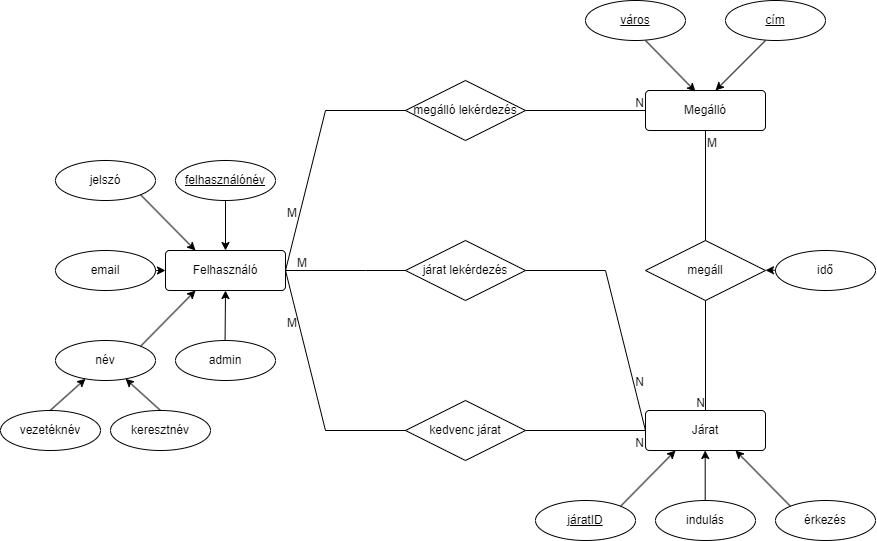

The diagram above was exported from draw.io. Its source (the exported page's mxGraphModel, read from the mxfile embedded in the PNG):
<mxGraphModel dx="2204" dy="754" grid="1" gridSize="10" guides="1" tooltips="1" connect="1" arrows="1" fold="1" page="1" pageScale="1" pageWidth="850" pageHeight="1100" math="0" shadow="0" extFonts="Permanent Marker^https://fonts.googleapis.com/css?family=Permanent+Marker">
  <root>
    <mxCell id="0" />
    <mxCell id="1" parent="0" />
    <mxCell id="ZN0X2aGqgqGj4jHzc1L0-4" value="Felhasználó" style="rounded=1;arcSize=10;whiteSpace=wrap;html=1;align=center;" parent="1" vertex="1">
      <mxGeometry x="120" y="300" width="120" height="40" as="geometry" />
    </mxCell>
    <mxCell id="ZN0X2aGqgqGj4jHzc1L0-6" value="név" style="ellipse;whiteSpace=wrap;html=1;align=center;" parent="1" vertex="1">
      <mxGeometry x="10" y="390" width="100" height="40" as="geometry" />
    </mxCell>
    <mxCell id="ZN0X2aGqgqGj4jHzc1L0-14" value="Járat" style="rounded=1;arcSize=10;whiteSpace=wrap;html=1;align=center;" parent="1" vertex="1">
      <mxGeometry x="600" y="460" width="120" height="40" as="geometry" />
    </mxCell>
    <mxCell id="ZN0X2aGqgqGj4jHzc1L0-15" value="Megálló" style="rounded=1;arcSize=10;whiteSpace=wrap;html=1;align=center;" parent="1" vertex="1">
      <mxGeometry x="600" y="140" width="120" height="40" as="geometry" />
    </mxCell>
    <mxCell id="ZN0X2aGqgqGj4jHzc1L0-18" value="indulás" style="ellipse;whiteSpace=wrap;html=1;align=center;" parent="1" vertex="1">
      <mxGeometry x="610" y="550" width="100" height="40" as="geometry" />
    </mxCell>
    <mxCell id="ZN0X2aGqgqGj4jHzc1L0-20" value="érkezés" style="ellipse;whiteSpace=wrap;html=1;align=center;" parent="1" vertex="1">
      <mxGeometry x="730" y="550" width="100" height="40" as="geometry" />
    </mxCell>
    <mxCell id="ZN0X2aGqgqGj4jHzc1L0-28" value="járatID" style="ellipse;whiteSpace=wrap;html=1;align=center;fontStyle=4;" parent="1" vertex="1">
      <mxGeometry x="490" y="550" width="100" height="40" as="geometry" />
    </mxCell>
    <mxCell id="ZN0X2aGqgqGj4jHzc1L0-33" value="cím" style="ellipse;whiteSpace=wrap;html=1;align=center;fontStyle=4;" parent="1" vertex="1">
      <mxGeometry x="680" y="50" width="100" height="40" as="geometry" />
    </mxCell>
    <mxCell id="ZN0X2aGqgqGj4jHzc1L0-34" value="" style="endArrow=classic;html=1;rounded=0;" parent="1" edge="1">
      <mxGeometry width="50" height="50" relative="1" as="geometry">
        <mxPoint x="720" y="90" as="sourcePoint" />
        <mxPoint x="670" y="140" as="targetPoint" />
      </mxGeometry>
    </mxCell>
    <mxCell id="ZN0X2aGqgqGj4jHzc1L0-35" value="" style="endArrow=classic;html=1;rounded=0;" parent="1" edge="1">
      <mxGeometry width="50" height="50" relative="1" as="geometry">
        <mxPoint x="600" y="90" as="sourcePoint" />
        <mxPoint x="650" y="141" as="targetPoint" />
      </mxGeometry>
    </mxCell>
    <mxCell id="ZN0X2aGqgqGj4jHzc1L0-36" value="város" style="ellipse;whiteSpace=wrap;html=1;align=center;fontStyle=4;" parent="1" vertex="1">
      <mxGeometry x="540" y="50" width="100" height="40" as="geometry" />
    </mxCell>
    <mxCell id="ZN0X2aGqgqGj4jHzc1L0-57" value="jelszó" style="ellipse;whiteSpace=wrap;html=1;align=center;" parent="1" vertex="1">
      <mxGeometry x="10" y="210" width="100" height="40" as="geometry" />
    </mxCell>
    <mxCell id="ZN0X2aGqgqGj4jHzc1L0-58" value="email" style="ellipse;whiteSpace=wrap;html=1;align=center;" parent="1" vertex="1">
      <mxGeometry x="10" y="300" width="100" height="40" as="geometry" />
    </mxCell>
    <mxCell id="ZN0X2aGqgqGj4jHzc1L0-62" value="" style="endArrow=classic;html=1;rounded=0;" parent="1" target="ZN0X2aGqgqGj4jHzc1L0-6" edge="1">
      <mxGeometry width="50" height="50" relative="1" as="geometry">
        <mxPoint x="4.659999999999997" y="460" as="sourcePoint" />
        <mxPoint x="4.659999999999997" y="420" as="targetPoint" />
      </mxGeometry>
    </mxCell>
    <mxCell id="ZN0X2aGqgqGj4jHzc1L0-63" value="vezetéknév" style="ellipse;whiteSpace=wrap;html=1;align=center;" parent="1" vertex="1">
      <mxGeometry x="-45" y="460" width="100" height="40" as="geometry" />
    </mxCell>
    <mxCell id="ZN0X2aGqgqGj4jHzc1L0-64" value="keresztnév" style="ellipse;whiteSpace=wrap;html=1;align=center;" parent="1" vertex="1">
      <mxGeometry x="65" y="460" width="100" height="40" as="geometry" />
    </mxCell>
    <mxCell id="ZN0X2aGqgqGj4jHzc1L0-65" value="" style="endArrow=classic;html=1;rounded=0;exitX=0.5;exitY=0;exitDx=0;exitDy=0;" parent="1" source="ZN0X2aGqgqGj4jHzc1L0-64" target="ZN0X2aGqgqGj4jHzc1L0-6" edge="1">
      <mxGeometry width="50" height="50" relative="1" as="geometry">
        <mxPoint x="114.65999999999997" y="460" as="sourcePoint" />
        <mxPoint x="114.65999999999997" y="410" as="targetPoint" />
      </mxGeometry>
    </mxCell>
    <mxCell id="ZN0X2aGqgqGj4jHzc1L0-69" value="" style="endArrow=classic;html=1;rounded=0;" parent="1" edge="1">
      <mxGeometry width="50" height="50" relative="1" as="geometry">
        <mxPoint x="659.7" y="550" as="sourcePoint" />
        <mxPoint x="659.7" y="500" as="targetPoint" />
      </mxGeometry>
    </mxCell>
    <mxCell id="ZN0X2aGqgqGj4jHzc1L0-71" value="" style="endArrow=classic;html=1;rounded=0;entryX=0.25;entryY=1;entryDx=0;entryDy=0;exitX=1;exitY=0;exitDx=0;exitDy=0;" parent="1" source="ZN0X2aGqgqGj4jHzc1L0-28" target="ZN0X2aGqgqGj4jHzc1L0-14" edge="1">
      <mxGeometry width="50" height="50" relative="1" as="geometry">
        <mxPoint x="540" y="550" as="sourcePoint" />
        <mxPoint x="590" y="500" as="targetPoint" />
      </mxGeometry>
    </mxCell>
    <mxCell id="ZN0X2aGqgqGj4jHzc1L0-72" value="" style="endArrow=classic;html=1;rounded=0;entryX=0.75;entryY=1;entryDx=0;entryDy=0;exitX=0;exitY=0;exitDx=0;exitDy=0;" parent="1" source="ZN0X2aGqgqGj4jHzc1L0-20" target="ZN0X2aGqgqGj4jHzc1L0-14" edge="1">
      <mxGeometry width="50" height="50" relative="1" as="geometry">
        <mxPoint x="780" y="550" as="sourcePoint" />
        <mxPoint x="830" y="500" as="targetPoint" />
      </mxGeometry>
    </mxCell>
    <mxCell id="ZN0X2aGqgqGj4jHzc1L0-73" value="admin" style="ellipse;whiteSpace=wrap;html=1;align=center;" parent="1" vertex="1">
      <mxGeometry x="130" y="390" width="100" height="40" as="geometry" />
    </mxCell>
    <mxCell id="ZN0X2aGqgqGj4jHzc1L0-83" value="" style="endArrow=classic;html=1;rounded=0;entryX=0.5;entryY=1;entryDx=0;entryDy=0;" parent="1" target="ZN0X2aGqgqGj4jHzc1L0-4" edge="1">
      <mxGeometry width="50" height="50" relative="1" as="geometry">
        <mxPoint x="179.58" y="390" as="sourcePoint" />
        <mxPoint x="179.58" y="350" as="targetPoint" />
      </mxGeometry>
    </mxCell>
    <mxCell id="ZN0X2aGqgqGj4jHzc1L0-84" value="" style="endArrow=classic;html=1;rounded=0;entryX=0.25;entryY=1;entryDx=0;entryDy=0;exitX=1;exitY=0;exitDx=0;exitDy=0;" parent="1" source="ZN0X2aGqgqGj4jHzc1L0-6" target="ZN0X2aGqgqGj4jHzc1L0-4" edge="1">
      <mxGeometry width="50" height="50" relative="1" as="geometry">
        <mxPoint x="120" y="390" as="sourcePoint" />
        <mxPoint x="24.579999999999984" y="350" as="targetPoint" />
      </mxGeometry>
    </mxCell>
    <mxCell id="ZN0X2aGqgqGj4jHzc1L0-91" value="" style="endArrow=classic;html=1;rounded=0;entryX=0;entryY=0.5;entryDx=0;entryDy=0;" parent="1" target="ZN0X2aGqgqGj4jHzc1L0-4" edge="1">
      <mxGeometry width="50" height="50" relative="1" as="geometry">
        <mxPoint x="110" y="320" as="sourcePoint" />
        <mxPoint x="115" y="319.58" as="targetPoint" />
      </mxGeometry>
    </mxCell>
    <mxCell id="ZN0X2aGqgqGj4jHzc1L0-93" value="" style="endArrow=classic;html=1;rounded=0;entryX=0.25;entryY=0;entryDx=0;entryDy=0;exitX=1;exitY=1;exitDx=0;exitDy=0;" parent="1" source="ZN0X2aGqgqGj4jHzc1L0-57" target="ZN0X2aGqgqGj4jHzc1L0-4" edge="1">
      <mxGeometry width="50" height="50" relative="1" as="geometry">
        <mxPoint x="90" y="260" as="sourcePoint" />
        <mxPoint x="19.579999999999984" y="290" as="targetPoint" />
      </mxGeometry>
    </mxCell>
    <mxCell id="ZN0X2aGqgqGj4jHzc1L0-102" value="" style="endArrow=none;html=1;rounded=0;entryX=0.5;entryY=0;entryDx=0;entryDy=0;exitX=0.5;exitY=1;exitDx=0;exitDy=0;" parent="1" source="ZN0X2aGqgqGj4jHzc1L0-15" target="ZN0X2aGqgqGj4jHzc1L0-14" edge="1">
      <mxGeometry relative="1" as="geometry">
        <mxPoint x="410" y="410" as="sourcePoint" />
        <mxPoint x="570" y="410" as="targetPoint" />
      </mxGeometry>
    </mxCell>
    <mxCell id="ZN0X2aGqgqGj4jHzc1L0-103" value="M" style="resizable=0;html=1;whiteSpace=wrap;align=left;verticalAlign=bottom;" parent="ZN0X2aGqgqGj4jHzc1L0-102" connectable="0" vertex="1">
      <mxGeometry x="-1" relative="1" as="geometry">
        <mxPoint y="20" as="offset" />
      </mxGeometry>
    </mxCell>
    <mxCell id="ZN0X2aGqgqGj4jHzc1L0-104" value="N" style="resizable=0;html=1;whiteSpace=wrap;align=right;verticalAlign=bottom;" parent="ZN0X2aGqgqGj4jHzc1L0-102" connectable="0" vertex="1">
      <mxGeometry x="1" relative="1" as="geometry" />
    </mxCell>
    <mxCell id="ZN0X2aGqgqGj4jHzc1L0-66" value="megáll" style="shape=rhombus;perimeter=rhombusPerimeter;whiteSpace=wrap;html=1;align=center;" parent="1" vertex="1">
      <mxGeometry x="600" y="290" width="120" height="60" as="geometry" />
    </mxCell>
    <mxCell id="ZN0X2aGqgqGj4jHzc1L0-105" value="" style="endArrow=none;html=1;rounded=0;exitX=1;exitY=0.5;exitDx=0;exitDy=0;entryX=0;entryY=0.5;entryDx=0;entryDy=0;" parent="1" source="ZN0X2aGqgqGj4jHzc1L0-4" target="ZN0X2aGqgqGj4jHzc1L0-14" edge="1">
      <mxGeometry relative="1" as="geometry">
        <mxPoint x="390" y="410" as="sourcePoint" />
        <mxPoint x="550" y="410" as="targetPoint" />
        <Array as="points">
          <mxPoint x="280" y="480" />
          <mxPoint x="420" y="480" />
        </Array>
      </mxGeometry>
    </mxCell>
    <mxCell id="ZN0X2aGqgqGj4jHzc1L0-106" value="M" style="resizable=0;html=1;whiteSpace=wrap;align=left;verticalAlign=bottom;" parent="ZN0X2aGqgqGj4jHzc1L0-105" connectable="0" vertex="1">
      <mxGeometry x="-1" relative="1" as="geometry">
        <mxPoint x="10" as="offset" />
      </mxGeometry>
    </mxCell>
    <mxCell id="ZN0X2aGqgqGj4jHzc1L0-107" value="N" style="resizable=0;html=1;whiteSpace=wrap;align=right;verticalAlign=bottom;" parent="ZN0X2aGqgqGj4jHzc1L0-105" connectable="0" vertex="1">
      <mxGeometry x="1" relative="1" as="geometry">
        <mxPoint y="20" as="offset" />
      </mxGeometry>
    </mxCell>
    <mxCell id="ZN0X2aGqgqGj4jHzc1L0-95" value="kedvenc járat" style="shape=rhombus;perimeter=rhombusPerimeter;whiteSpace=wrap;html=1;align=center;" parent="1" vertex="1">
      <mxGeometry x="360" y="450" width="120" height="60" as="geometry" />
    </mxCell>
    <mxCell id="ZN0X2aGqgqGj4jHzc1L0-108" value="" style="endArrow=none;html=1;rounded=0;entryX=0;entryY=0.5;entryDx=0;entryDy=0;" parent="1" target="ZN0X2aGqgqGj4jHzc1L0-15" edge="1">
      <mxGeometry relative="1" as="geometry">
        <mxPoint x="240" y="320" as="sourcePoint" />
        <mxPoint x="480" y="300" as="targetPoint" />
        <Array as="points">
          <mxPoint x="280" y="160" />
          <mxPoint x="420" y="160" />
        </Array>
      </mxGeometry>
    </mxCell>
    <mxCell id="ZN0X2aGqgqGj4jHzc1L0-109" value="M" style="resizable=0;html=1;whiteSpace=wrap;align=left;verticalAlign=bottom;" parent="ZN0X2aGqgqGj4jHzc1L0-108" connectable="0" vertex="1">
      <mxGeometry x="-1" relative="1" as="geometry">
        <mxPoint y="-50" as="offset" />
      </mxGeometry>
    </mxCell>
    <mxCell id="ZN0X2aGqgqGj4jHzc1L0-110" value="N" style="resizable=0;html=1;whiteSpace=wrap;align=right;verticalAlign=bottom;" parent="ZN0X2aGqgqGj4jHzc1L0-108" connectable="0" vertex="1">
      <mxGeometry x="1" relative="1" as="geometry" />
    </mxCell>
    <mxCell id="ZN0X2aGqgqGj4jHzc1L0-39" value="megálló lekérdezés" style="shape=rhombus;perimeter=rhombusPerimeter;whiteSpace=wrap;html=1;align=center;" parent="1" vertex="1">
      <mxGeometry x="360" y="130" width="120" height="60" as="geometry" />
    </mxCell>
    <mxCell id="ZN0X2aGqgqGj4jHzc1L0-111" value="" style="endArrow=none;html=1;rounded=0;entryX=0;entryY=0.5;entryDx=0;entryDy=0;exitX=1;exitY=0.5;exitDx=0;exitDy=0;" parent="1" source="ZN0X2aGqgqGj4jHzc1L0-4" target="ZN0X2aGqgqGj4jHzc1L0-14" edge="1">
      <mxGeometry relative="1" as="geometry">
        <mxPoint x="240" y="160" as="sourcePoint" />
        <mxPoint x="480" y="300" as="targetPoint" />
        <Array as="points">
          <mxPoint x="320" y="320" />
          <mxPoint x="560" y="320" />
        </Array>
      </mxGeometry>
    </mxCell>
    <mxCell id="ZN0X2aGqgqGj4jHzc1L0-112" value="M" style="resizable=0;html=1;whiteSpace=wrap;align=left;verticalAlign=bottom;" parent="ZN0X2aGqgqGj4jHzc1L0-111" connectable="0" vertex="1">
      <mxGeometry x="-1" relative="1" as="geometry">
        <mxPoint y="60" as="offset" />
      </mxGeometry>
    </mxCell>
    <mxCell id="ZN0X2aGqgqGj4jHzc1L0-113" value="N" style="resizable=0;html=1;whiteSpace=wrap;align=right;verticalAlign=bottom;" parent="ZN0X2aGqgqGj4jHzc1L0-111" connectable="0" vertex="1">
      <mxGeometry x="1" relative="1" as="geometry">
        <mxPoint y="-40" as="offset" />
      </mxGeometry>
    </mxCell>
    <mxCell id="ZN0X2aGqgqGj4jHzc1L0-38" value="járat lekérdezés" style="shape=rhombus;perimeter=rhombusPerimeter;whiteSpace=wrap;html=1;align=center;" parent="1" vertex="1">
      <mxGeometry x="360" y="290" width="120" height="60" as="geometry" />
    </mxCell>
    <mxCell id="ZN0X2aGqgqGj4jHzc1L0-117" value="idő" style="ellipse;whiteSpace=wrap;html=1;align=center;" parent="1" vertex="1">
      <mxGeometry x="730" y="300" width="100" height="40" as="geometry" />
    </mxCell>
    <mxCell id="ZN0X2aGqgqGj4jHzc1L0-118" value="" style="endArrow=classic;html=1;rounded=0;" parent="1" edge="1">
      <mxGeometry width="50" height="50" relative="1" as="geometry">
        <mxPoint x="730" y="319.77" as="sourcePoint" />
        <mxPoint x="720" y="319.77" as="targetPoint" />
      </mxGeometry>
    </mxCell>
    <mxCell id="ZN0X2aGqgqGj4jHzc1L0-9" value="felhasználónév" style="ellipse;whiteSpace=wrap;html=1;align=center;fontStyle=4;" parent="1" vertex="1">
      <mxGeometry x="130" y="210" width="100" height="40" as="geometry" />
    </mxCell>
    <mxCell id="9vSCVB6tX9FAEQwRIx3G-1" value="" style="endArrow=classic;html=1;rounded=0;entryX=0.5;entryY=0;entryDx=0;entryDy=0;exitX=0.5;exitY=1;exitDx=0;exitDy=0;" edge="1" parent="1" source="ZN0X2aGqgqGj4jHzc1L0-9" target="ZN0X2aGqgqGj4jHzc1L0-4">
      <mxGeometry width="50" height="50" relative="1" as="geometry">
        <mxPoint x="170" y="260" as="sourcePoint" />
        <mxPoint x="225" y="200" as="targetPoint" />
      </mxGeometry>
    </mxCell>
  </root>
</mxGraphModel>